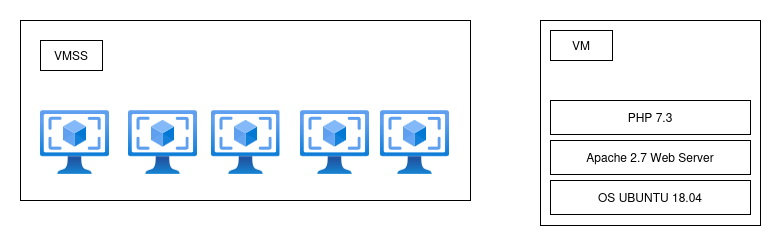

The diagram above was exported from draw.io. Its source (the exported page's mxGraphModel, read from the mxfile embedded in the PNG):
<mxGraphModel dx="1434" dy="1605" grid="1" gridSize="10" guides="1" tooltips="1" connect="1" arrows="1" fold="1" page="1" pageScale="1" pageWidth="1169" pageHeight="827" math="0" shadow="0">
  <root>
    <mxCell id="0" />
    <mxCell id="1" parent="0" />
    <mxCell id="2" value="" style="rounded=0;whiteSpace=wrap;html=1;" vertex="1" parent="1">
      <mxGeometry x="80" y="620" width="450" height="180" as="geometry" />
    </mxCell>
    <mxCell id="3" value="" style="image;aspect=fixed;html=1;points=[];align=center;fontSize=12;image=img/lib/azure2/compute/VM_Images_Classic.svg;" vertex="1" parent="1">
      <mxGeometry x="100" y="710" width="69" height="64" as="geometry" />
    </mxCell>
    <mxCell id="4" value="" style="image;aspect=fixed;html=1;points=[];align=center;fontSize=12;image=img/lib/azure2/compute/VM_Images_Classic.svg;" vertex="1" parent="1">
      <mxGeometry x="188" y="710" width="69" height="64" as="geometry" />
    </mxCell>
    <mxCell id="5" value="" style="image;aspect=fixed;html=1;points=[];align=center;fontSize=12;image=img/lib/azure2/compute/VM_Images_Classic.svg;" vertex="1" parent="1">
      <mxGeometry x="270.5" y="710" width="69" height="64" as="geometry" />
    </mxCell>
    <mxCell id="6" value="" style="image;aspect=fixed;html=1;points=[];align=center;fontSize=12;image=img/lib/azure2/compute/VM_Images_Classic.svg;" vertex="1" parent="1">
      <mxGeometry x="360" y="710" width="69" height="64" as="geometry" />
    </mxCell>
    <mxCell id="7" value="" style="image;aspect=fixed;html=1;points=[];align=center;fontSize=12;image=img/lib/azure2/compute/VM_Images_Classic.svg;" vertex="1" parent="1">
      <mxGeometry x="440" y="710" width="69" height="64" as="geometry" />
    </mxCell>
    <mxCell id="8" value="VMSS" style="rounded=0;whiteSpace=wrap;html=1;" vertex="1" parent="1">
      <mxGeometry x="100" y="640" width="62" height="30" as="geometry" />
    </mxCell>
    <mxCell id="9" value="" style="rounded=0;whiteSpace=wrap;html=1;" vertex="1" parent="1">
      <mxGeometry x="600" y="620" width="220" height="205" as="geometry" />
    </mxCell>
    <mxCell id="10" value="VM" style="rounded=0;whiteSpace=wrap;html=1;" vertex="1" parent="1">
      <mxGeometry x="610" y="630" width="62" height="30" as="geometry" />
    </mxCell>
    <mxCell id="11" value="Apache 2.7 Web Server" style="rounded=0;whiteSpace=wrap;html=1;" vertex="1" parent="1">
      <mxGeometry x="610" y="740" width="200" height="34" as="geometry" />
    </mxCell>
    <mxCell id="12" value="&lt;div&gt;OS UBUNTU 18.04&lt;/div&gt;" style="rounded=0;whiteSpace=wrap;html=1;" vertex="1" parent="1">
      <mxGeometry x="610" y="780" width="200" height="34" as="geometry" />
    </mxCell>
    <mxCell id="13" value="PHP 7.3" style="rounded=0;whiteSpace=wrap;html=1;" vertex="1" parent="1">
      <mxGeometry x="610" y="700" width="200" height="34" as="geometry" />
    </mxCell>
  </root>
</mxGraphModel>